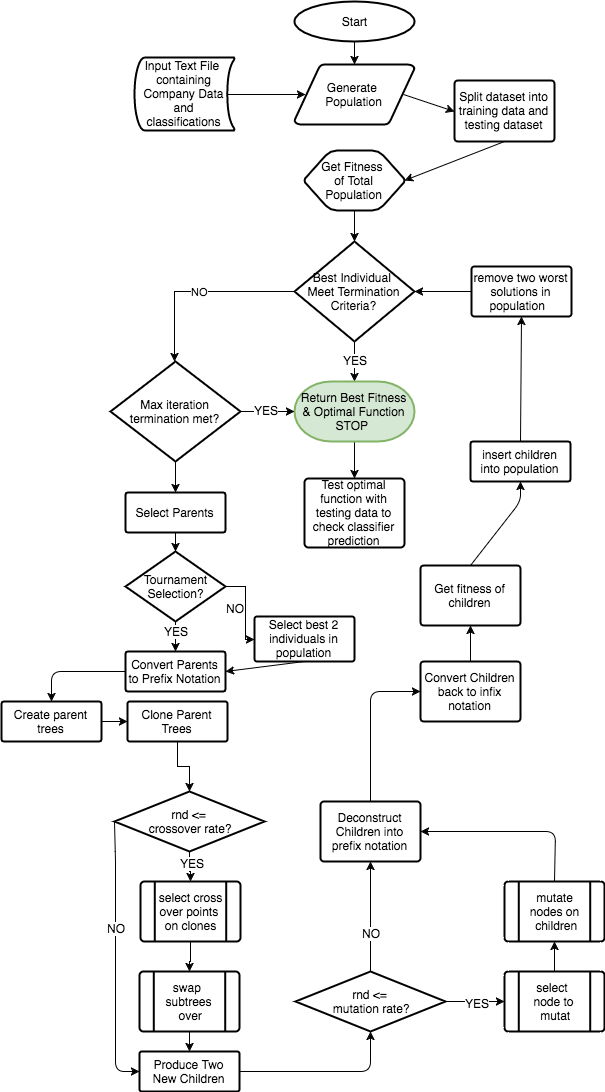

The diagram above was exported from draw.io. Its source (the exported page's mxGraphModel, read from the mxfile embedded in the PNG):
<mxGraphModel dx="0" dy="-345" grid="1" gridSize="10" guides="1" tooltips="1" connect="1" arrows="1" fold="1" page="1" pageScale="1" pageWidth="826" pageHeight="1169" background="#ffffff" math="0" shadow="0">
  <root>
    <mxCell id="0" />
    <mxCell id="1" parent="0" />
    <mxCell id="6" value="" style="edgeStyle=orthogonalEdgeStyle;rounded=0;html=1;jettySize=auto;orthogonalLoop=1;" parent="1" source="2" target="5" edge="1">
      <mxGeometry relative="1" as="geometry" />
    </mxCell>
    <mxCell id="2" value="Start" style="strokeWidth=2;html=1;shape=mxgraph.flowchart.start_1;whiteSpace=wrap;" parent="1" vertex="1">
      <mxGeometry x="360" y="20" width="120" height="40" as="geometry" />
    </mxCell>
    <mxCell id="5" value="Generate&amp;nbsp;&lt;div&gt;Population&lt;/div&gt;" style="strokeWidth=2;html=1;shape=mxgraph.flowchart.data;whiteSpace=wrap;" parent="1" vertex="1">
      <mxGeometry x="360" y="83" width="120" height="60" as="geometry" />
    </mxCell>
    <mxCell id="10" value="" style="edgeStyle=orthogonalEdgeStyle;rounded=0;html=1;jettySize=auto;orthogonalLoop=1;" parent="1" source="7" target="9" edge="1">
      <mxGeometry relative="1" as="geometry" />
    </mxCell>
    <mxCell id="7" value="Get Fitness&amp;nbsp;&lt;div&gt;of Total Population&lt;/div&gt;" style="strokeWidth=2;html=1;shape=mxgraph.flowchart.preparation;whiteSpace=wrap;" parent="1" vertex="1">
      <mxGeometry x="370" y="169" width="100" height="60" as="geometry" />
    </mxCell>
    <mxCell id="12" value="" style="edgeStyle=orthogonalEdgeStyle;rounded=0;html=1;jettySize=auto;orthogonalLoop=1;" parent="1" source="9" target="11" edge="1">
      <mxGeometry relative="1" as="geometry" />
    </mxCell>
    <mxCell id="14" value="YES" style="text;html=1;resizable=0;points=[];align=center;verticalAlign=middle;labelBackgroundColor=#ffffff;" parent="12" vertex="1" connectable="0">
      <mxGeometry x="-0.1" y="2" relative="1" as="geometry">
        <mxPoint x="-2" as="offset" />
      </mxGeometry>
    </mxCell>
    <mxCell id="16" value="NO" style="edgeStyle=orthogonalEdgeStyle;rounded=0;html=1;jettySize=auto;orthogonalLoop=1;" parent="1" source="9" target="15" edge="1">
      <mxGeometry relative="1" as="geometry">
        <Array as="points">
          <mxPoint x="240" y="310" />
        </Array>
      </mxGeometry>
    </mxCell>
    <mxCell id="9" value="Best Individual&amp;nbsp;&lt;div&gt;Meet Termination Criteria?&lt;/div&gt;" style="strokeWidth=2;html=1;shape=mxgraph.flowchart.decision;whiteSpace=wrap;" parent="1" vertex="1">
      <mxGeometry x="360" y="260" width="120" height="100" as="geometry" />
    </mxCell>
    <mxCell id="90" value="" style="edgeStyle=orthogonalEdgeStyle;rounded=0;html=1;jettySize=auto;orthogonalLoop=1;" edge="1" parent="1" source="11" target="89">
      <mxGeometry relative="1" as="geometry" />
    </mxCell>
    <mxCell id="11" value="Return Best Fitness &amp;amp; Optimal Function&lt;div&gt;STOP&amp;nbsp;&lt;/div&gt;" style="strokeWidth=2;html=1;shape=mxgraph.flowchart.terminator;whiteSpace=wrap;fillColor=#d5e8d4;strokeColor=#82b366;" parent="1" vertex="1">
      <mxGeometry x="360" y="400" width="120" height="60" as="geometry" />
    </mxCell>
    <mxCell id="19" value="" style="edgeStyle=orthogonalEdgeStyle;rounded=0;html=1;jettySize=auto;orthogonalLoop=1;" parent="1" source="15" target="11" edge="1">
      <mxGeometry relative="1" as="geometry" />
    </mxCell>
    <mxCell id="20" value="YES" style="text;html=1;resizable=0;points=[];align=center;verticalAlign=middle;labelBackgroundColor=#ffffff;" parent="19" vertex="1" connectable="0">
      <mxGeometry x="-0.08" y="-3" relative="1" as="geometry">
        <mxPoint y="-5" as="offset" />
      </mxGeometry>
    </mxCell>
    <mxCell id="24" value="" style="edgeStyle=orthogonalEdgeStyle;rounded=0;html=1;jettySize=auto;orthogonalLoop=1;entryX=0.5;entryY=0;entryPerimeter=0;" parent="1" source="15" target="21" edge="1">
      <mxGeometry relative="1" as="geometry">
        <mxPoint x="241" y="560" as="targetPoint" />
        <Array as="points" />
      </mxGeometry>
    </mxCell>
    <mxCell id="15" value="Max iteration termination met?" style="strokeWidth=2;html=1;shape=mxgraph.flowchart.decision;whiteSpace=wrap;" parent="1" vertex="1">
      <mxGeometry x="176" y="380" width="130" height="100" as="geometry" />
    </mxCell>
    <mxCell id="26" value="" style="edgeStyle=orthogonalEdgeStyle;rounded=0;html=1;jettySize=auto;orthogonalLoop=1;" parent="1" source="21" target="25" edge="1">
      <mxGeometry relative="1" as="geometry" />
    </mxCell>
    <mxCell id="21" value="Select Parents" style="strokeWidth=2;html=1;shape=mxgraph.flowchart.process;whiteSpace=wrap;" parent="1" vertex="1">
      <mxGeometry x="191" y="511" width="100" height="40" as="geometry" />
    </mxCell>
    <mxCell id="29" value="" style="edgeStyle=orthogonalEdgeStyle;rounded=0;html=1;jettySize=auto;orthogonalLoop=1;" parent="1" source="25" target="28" edge="1">
      <mxGeometry relative="1" as="geometry" />
    </mxCell>
    <mxCell id="30" value="NO" style="text;html=1;resizable=0;points=[];align=center;verticalAlign=middle;labelBackgroundColor=#ffffff;" parent="29" vertex="1" connectable="0">
      <mxGeometry x="0.3333" y="-3" relative="1" as="geometry">
        <mxPoint x="-8" y="-14" as="offset" />
      </mxGeometry>
    </mxCell>
    <mxCell id="36" value="" style="edgeStyle=orthogonalEdgeStyle;rounded=0;html=1;jettySize=auto;orthogonalLoop=1;entryX=0.5;entryY=0;entryPerimeter=0;" parent="1" source="25" target="27" edge="1">
      <mxGeometry relative="1" as="geometry">
        <mxPoint x="241" y="720" as="targetPoint" />
        <Array as="points" />
      </mxGeometry>
    </mxCell>
    <mxCell id="37" value="YES" style="text;html=1;resizable=0;points=[];align=center;verticalAlign=middle;labelBackgroundColor=#ffffff;" parent="36" vertex="1" connectable="0">
      <mxGeometry x="0.32" y="3" relative="1" as="geometry">
        <mxPoint x="-3" y="-4" as="offset" />
      </mxGeometry>
    </mxCell>
    <mxCell id="25" value="Tournament&lt;div&gt;Selection?&lt;/div&gt;" style="strokeWidth=2;html=1;shape=mxgraph.flowchart.decision;whiteSpace=wrap;" parent="1" vertex="1">
      <mxGeometry x="191" y="570" width="100" height="70" as="geometry" />
    </mxCell>
    <mxCell id="27" value="Convert Parents to Prefix Notation" style="strokeWidth=2;html=1;shape=mxgraph.flowchart.process;whiteSpace=wrap;" parent="1" vertex="1">
      <mxGeometry x="191" y="670" width="100" height="40" as="geometry" />
    </mxCell>
    <mxCell id="28" value="Select best 2 individuals in population" style="strokeWidth=2;html=1;shape=mxgraph.flowchart.process;whiteSpace=wrap;" parent="1" vertex="1">
      <mxGeometry x="320" y="635" width="100" height="45" as="geometry" />
    </mxCell>
    <mxCell id="33" value="" style="endArrow=classic;html=1;exitX=0.5;exitY=1;exitPerimeter=0;entryX=1;entryY=0.5;entryPerimeter=0;" parent="1" source="28" target="27" edge="1">
      <mxGeometry width="50" height="50" relative="1" as="geometry">
        <mxPoint x="380" y="680" as="sourcePoint" />
        <mxPoint x="430" y="630" as="targetPoint" />
      </mxGeometry>
    </mxCell>
    <mxCell id="38" value="Create parent trees" style="strokeWidth=2;html=1;shape=mxgraph.flowchart.process;whiteSpace=wrap;" parent="1" vertex="1">
      <mxGeometry x="67" y="720" width="100" height="40" as="geometry" />
    </mxCell>
    <mxCell id="51" value="" style="edgeStyle=orthogonalEdgeStyle;rounded=0;html=1;jettySize=auto;orthogonalLoop=1;" parent="1" source="39" target="42" edge="1">
      <mxGeometry relative="1" as="geometry" />
    </mxCell>
    <mxCell id="39" value="Clone Parent Trees" style="strokeWidth=2;html=1;shape=mxgraph.flowchart.process;whiteSpace=wrap;" parent="1" vertex="1">
      <mxGeometry x="193" y="720" width="100" height="40" as="geometry" />
    </mxCell>
    <mxCell id="40" value="" style="endArrow=classic;html=1;entryX=0;entryY=0.5;entryPerimeter=0;exitX=1;exitY=0.5;exitPerimeter=0;" parent="1" source="38" target="39" edge="1">
      <mxGeometry width="50" height="50" relative="1" as="geometry">
        <mxPoint x="70" y="830" as="sourcePoint" />
        <mxPoint x="120" y="780" as="targetPoint" />
      </mxGeometry>
    </mxCell>
    <mxCell id="41" value="" style="endArrow=classic;html=1;entryX=0.5;entryY=0;entryPerimeter=0;" parent="1" target="38" edge="1">
      <mxGeometry width="50" height="50" relative="1" as="geometry">
        <mxPoint x="190" y="690" as="sourcePoint" />
        <mxPoint x="70" y="680" as="targetPoint" />
        <Array as="points">
          <mxPoint x="117" y="690" />
        </Array>
      </mxGeometry>
    </mxCell>
    <mxCell id="52" value="" style="edgeStyle=orthogonalEdgeStyle;rounded=0;html=1;jettySize=auto;orthogonalLoop=1;" parent="1" source="42" target="45" edge="1">
      <mxGeometry relative="1" as="geometry" />
    </mxCell>
    <mxCell id="67" value="YES" style="text;html=1;resizable=0;points=[];align=center;verticalAlign=middle;labelBackgroundColor=#ffffff;" parent="52" vertex="1" connectable="0">
      <mxGeometry x="0.3636" y="13" relative="1" as="geometry">
        <mxPoint x="-12" y="-9" as="offset" />
      </mxGeometry>
    </mxCell>
    <mxCell id="42" value="rnd &amp;lt;=&lt;div&gt;&amp;nbsp;crossover rate?&lt;/div&gt;" style="strokeWidth=2;html=1;shape=mxgraph.flowchart.decision;whiteSpace=wrap;" parent="1" vertex="1">
      <mxGeometry x="180" y="810" width="150" height="60" as="geometry" />
    </mxCell>
    <mxCell id="48" value="" style="edgeStyle=orthogonalEdgeStyle;rounded=0;html=1;jettySize=auto;orthogonalLoop=1;" parent="1" source="45" target="46" edge="1">
      <mxGeometry relative="1" as="geometry" />
    </mxCell>
    <mxCell id="45" value="select cross&lt;div&gt;over points&amp;nbsp;&lt;/div&gt;&lt;div&gt;on clones&lt;/div&gt;" style="strokeWidth=2;html=1;shape=mxgraph.flowchart.predefined_process;whiteSpace=wrap;" parent="1" vertex="1">
      <mxGeometry x="206" y="900" width="100" height="60" as="geometry" />
    </mxCell>
    <mxCell id="58" style="edgeStyle=orthogonalEdgeStyle;rounded=0;html=1;exitX=0.5;exitY=1;exitPerimeter=0;entryX=0.5;entryY=0;entryPerimeter=0;jettySize=auto;orthogonalLoop=1;" parent="1" source="46" target="55" edge="1">
      <mxGeometry relative="1" as="geometry" />
    </mxCell>
    <mxCell id="46" value="swap&amp;nbsp;&lt;div&gt;subtrees&lt;/div&gt;&lt;div&gt;&amp;nbsp;over&lt;/div&gt;" style="strokeWidth=2;html=1;shape=mxgraph.flowchart.predefined_process;whiteSpace=wrap;" parent="1" vertex="1">
      <mxGeometry x="205" y="990" width="100" height="60" as="geometry" />
    </mxCell>
    <mxCell id="55" value="Produce Two New Children" style="strokeWidth=2;html=1;shape=mxgraph.flowchart.process;whiteSpace=wrap;" parent="1" vertex="1">
      <mxGeometry x="205" y="1070" width="100" height="40" as="geometry" />
    </mxCell>
    <mxCell id="63" value="" style="edgeStyle=orthogonalEdgeStyle;rounded=0;html=1;jettySize=auto;orthogonalLoop=1;" parent="1" source="59" target="61" edge="1">
      <mxGeometry relative="1" as="geometry" />
    </mxCell>
    <mxCell id="72" value="YES" style="text;html=1;resizable=0;points=[];align=center;verticalAlign=middle;labelBackgroundColor=#ffffff;" parent="63" vertex="1" connectable="0">
      <mxGeometry x="0.0508" y="-6" relative="1" as="geometry">
        <mxPoint y="-5" as="offset" />
      </mxGeometry>
    </mxCell>
    <mxCell id="59" value="rnd &amp;lt;=&lt;div&gt;&amp;nbsp;mutation rate?&lt;/div&gt;" style="strokeWidth=2;html=1;shape=mxgraph.flowchart.decision;whiteSpace=wrap;" parent="1" vertex="1">
      <mxGeometry x="361" y="990" width="150" height="60" as="geometry" />
    </mxCell>
    <mxCell id="60" value="" style="endArrow=classic;html=1;entryX=0.5;entryY=1;entryPerimeter=0;exitX=1;exitY=0.5;exitPerimeter=0;" parent="1" source="55" target="59" edge="1">
      <mxGeometry width="50" height="50" relative="1" as="geometry">
        <mxPoint x="310" y="1090" as="sourcePoint" />
        <mxPoint x="120" y="1130" as="targetPoint" />
        <Array as="points">
          <mxPoint x="436" y="1090" />
        </Array>
      </mxGeometry>
    </mxCell>
    <mxCell id="64" value="" style="edgeStyle=orthogonalEdgeStyle;rounded=0;html=1;jettySize=auto;orthogonalLoop=1;" parent="1" source="61" target="62" edge="1">
      <mxGeometry relative="1" as="geometry" />
    </mxCell>
    <mxCell id="61" value="select&amp;nbsp;&lt;div&gt;node to&lt;/div&gt;&lt;div&gt;&amp;nbsp;mutat&lt;/div&gt;" style="strokeWidth=2;html=1;shape=mxgraph.flowchart.predefined_process;whiteSpace=wrap;" parent="1" vertex="1">
      <mxGeometry x="570" y="990" width="100" height="60" as="geometry" />
    </mxCell>
    <mxCell id="62" value="mutate&lt;div&gt;nodes on&lt;/div&gt;&lt;div&gt;&amp;nbsp;children&lt;/div&gt;" style="strokeWidth=2;html=1;shape=mxgraph.flowchart.predefined_process;whiteSpace=wrap;" parent="1" vertex="1">
      <mxGeometry x="570" y="900" width="100" height="60" as="geometry" />
    </mxCell>
    <mxCell id="65" value="" style="endArrow=classic;html=1;entryX=0;entryY=0.5;entryPerimeter=0;exitX=0;exitY=0.5;exitPerimeter=0;" parent="1" source="42" target="55" edge="1">
      <mxGeometry width="50" height="50" relative="1" as="geometry">
        <mxPoint x="360" y="865" as="sourcePoint" />
        <mxPoint x="410" y="815" as="targetPoint" />
        <Array as="points">
          <mxPoint x="181" y="880" />
          <mxPoint x="181" y="920" />
          <mxPoint x="181" y="1010" />
          <mxPoint x="181" y="1090" />
        </Array>
      </mxGeometry>
    </mxCell>
    <mxCell id="66" value="NO" style="text;html=1;resizable=0;points=[];align=center;verticalAlign=middle;labelBackgroundColor=#ffffff;" parent="65" vertex="1" connectable="0">
      <mxGeometry x="-0.2175" relative="1" as="geometry">
        <mxPoint as="offset" />
      </mxGeometry>
    </mxCell>
    <mxCell id="68" value="Deconstruct Children into prefix notation" style="strokeWidth=2;html=1;shape=mxgraph.flowchart.process;whiteSpace=wrap;" parent="1" vertex="1">
      <mxGeometry x="386" y="820" width="100" height="60" as="geometry" />
    </mxCell>
    <mxCell id="69" value="" style="endArrow=classic;html=1;entryX=1;entryY=0.5;entryPerimeter=0;exitX=0.5;exitY=0;exitPerimeter=0;" parent="1" source="62" target="68" edge="1">
      <mxGeometry width="50" height="50" relative="1" as="geometry">
        <mxPoint x="70" y="1180" as="sourcePoint" />
        <mxPoint x="120" y="1130" as="targetPoint" />
        <Array as="points">
          <mxPoint x="621" y="850" />
        </Array>
      </mxGeometry>
    </mxCell>
    <mxCell id="70" value="" style="endArrow=classic;html=1;entryX=0.5;entryY=1;entryPerimeter=0;exitX=0.5;exitY=0;exitPerimeter=0;" parent="1" source="59" target="68" edge="1">
      <mxGeometry width="50" height="50" relative="1" as="geometry">
        <mxPoint x="70" y="1180" as="sourcePoint" />
        <mxPoint x="120" y="1130" as="targetPoint" />
        <Array as="points" />
      </mxGeometry>
    </mxCell>
    <mxCell id="71" value="NO" style="text;html=1;resizable=0;points=[];align=center;verticalAlign=middle;labelBackgroundColor=#ffffff;" parent="70" vertex="1" connectable="0">
      <mxGeometry x="-0.2987" relative="1" as="geometry">
        <mxPoint as="offset" />
      </mxGeometry>
    </mxCell>
    <mxCell id="76" value="" style="edgeStyle=orthogonalEdgeStyle;rounded=0;html=1;jettySize=auto;orthogonalLoop=1;" parent="1" source="73" target="75" edge="1">
      <mxGeometry relative="1" as="geometry" />
    </mxCell>
    <mxCell id="73" value="Convert Children back to infix notation" style="strokeWidth=2;html=1;shape=mxgraph.flowchart.process;whiteSpace=wrap;" parent="1" vertex="1">
      <mxGeometry x="486" y="680" width="100" height="60" as="geometry" />
    </mxCell>
    <mxCell id="74" value="" style="endArrow=classic;html=1;entryX=0;entryY=0.5;entryPerimeter=0;exitX=0.5;exitY=0;exitPerimeter=0;" parent="1" source="68" target="73" edge="1">
      <mxGeometry width="50" height="50" relative="1" as="geometry">
        <mxPoint x="70" y="1180" as="sourcePoint" />
        <mxPoint x="120" y="1130" as="targetPoint" />
        <Array as="points">
          <mxPoint x="436" y="710" />
        </Array>
      </mxGeometry>
    </mxCell>
    <mxCell id="75" value="Get fitness of children" style="strokeWidth=2;html=1;shape=mxgraph.flowchart.process;whiteSpace=wrap;" parent="1" vertex="1">
      <mxGeometry x="486" y="584" width="100" height="60" as="geometry" />
    </mxCell>
    <mxCell id="80" value="" style="edgeStyle=orthogonalEdgeStyle;rounded=0;html=1;jettySize=auto;orthogonalLoop=1;" parent="1" source="77" target="9" edge="1">
      <mxGeometry relative="1" as="geometry" />
    </mxCell>
    <mxCell id="77" value="remove two worst solutions in population &amp;nbsp;" style="strokeWidth=2;html=1;shape=mxgraph.flowchart.process;whiteSpace=wrap;" parent="1" vertex="1">
      <mxGeometry x="537" y="285" width="100" height="50" as="geometry" />
    </mxCell>
    <mxCell id="78" value="insert children into population" style="strokeWidth=2;html=1;shape=mxgraph.flowchart.process;whiteSpace=wrap;" parent="1" vertex="1">
      <mxGeometry x="536" y="460" width="100" height="40" as="geometry" />
    </mxCell>
    <mxCell id="79" value="" style="endArrow=classic;html=1;entryX=0.5;entryY=1;entryPerimeter=0;exitX=0.5;exitY=0;exitPerimeter=0;" parent="1" source="78" target="77" edge="1">
      <mxGeometry width="50" height="50" relative="1" as="geometry">
        <mxPoint x="600" y="430" as="sourcePoint" />
        <mxPoint x="650" y="380" as="targetPoint" />
        <Array as="points" />
      </mxGeometry>
    </mxCell>
    <mxCell id="81" value="" style="endArrow=classic;html=1;entryX=0.5;entryY=1;entryPerimeter=0;exitX=0.5;exitY=0;exitPerimeter=0;" parent="1" source="75" target="78" edge="1">
      <mxGeometry width="50" height="50" relative="1" as="geometry">
        <mxPoint x="480" y="525" as="sourcePoint" />
        <mxPoint x="530" y="475" as="targetPoint" />
        <Array as="points">
          <mxPoint x="586" y="520" />
        </Array>
      </mxGeometry>
    </mxCell>
    <mxCell id="83" value="Input Text File&amp;nbsp;&lt;div&gt;containing Company Data and classifications&lt;/div&gt;" style="strokeWidth=2;html=1;shape=mxgraph.flowchart.stored_data;whiteSpace=wrap;" vertex="1" parent="1">
      <mxGeometry x="200" y="76" width="100" height="73" as="geometry" />
    </mxCell>
    <mxCell id="85" value="" style="endArrow=classic;html=1;entryX=0.095;entryY=0.5;entryPerimeter=0;exitX=0.93;exitY=0.5;exitPerimeter=0;" edge="1" parent="1" source="83" target="5">
      <mxGeometry width="50" height="50" relative="1" as="geometry">
        <mxPoint x="225" y="229" as="sourcePoint" />
        <mxPoint x="275" y="179" as="targetPoint" />
      </mxGeometry>
    </mxCell>
    <mxCell id="86" value="Split dataset into training data and testing dataset" style="strokeWidth=2;html=1;shape=mxgraph.flowchart.process;whiteSpace=wrap;" vertex="1" parent="1">
      <mxGeometry x="520" y="99" width="100" height="61" as="geometry" />
    </mxCell>
    <mxCell id="87" value="" style="endArrow=classic;html=1;entryX=0;entryY=0.5;entryPerimeter=0;exitX=0.905;exitY=0.5;exitPerimeter=0;" edge="1" parent="1" source="5" target="86">
      <mxGeometry width="50" height="50" relative="1" as="geometry">
        <mxPoint x="303" y="123" as="sourcePoint" />
        <mxPoint x="381" y="123" as="targetPoint" />
      </mxGeometry>
    </mxCell>
    <mxCell id="88" value="" style="endArrow=classic;html=1;entryX=1;entryY=0.5;entryPerimeter=0;exitX=0.5;exitY=1;exitPerimeter=0;" edge="1" parent="1" source="86" target="7">
      <mxGeometry width="50" height="50" relative="1" as="geometry">
        <mxPoint x="303" y="123" as="sourcePoint" />
        <mxPoint x="381" y="123" as="targetPoint" />
      </mxGeometry>
    </mxCell>
    <mxCell id="89" value="Test optimal function with testing data to check classifier prediction" style="strokeWidth=2;html=1;shape=mxgraph.flowchart.process;whiteSpace=wrap;" vertex="1" parent="1">
      <mxGeometry x="370" y="497" width="100" height="69" as="geometry" />
    </mxCell>
  </root>
</mxGraphModel>